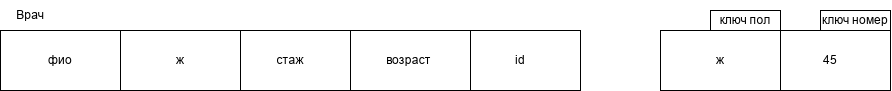

The diagram above was exported from draw.io. Its source (the exported page's mxGraphModel, read from the mxfile embedded in the PNG):
<mxGraphModel dx="2050" dy="643" grid="1" gridSize="10" guides="1" tooltips="1" connect="1" arrows="1" fold="1" page="1" pageScale="1" pageWidth="827" pageHeight="1169" math="0" shadow="0">
  <root>
    <mxCell id="0" />
    <mxCell id="1" parent="0" />
    <mxCell id="eRs5mSQ5FSEqHUK2BY-Y-48" parent="1" style="rounded=0;whiteSpace=wrap;html=1;" value="id" vertex="1">
      <mxGeometry height="60" width="120" x="-50" y="210" as="geometry" />
    </mxCell>
    <mxCell id="eRs5mSQ5FSEqHUK2BY-Y-49" parent="1" style="rounded=0;whiteSpace=wrap;html=1;" value="возраст&amp;nbsp;" vertex="1">
      <mxGeometry height="60" width="120" x="-160" y="210" as="geometry" />
    </mxCell>
    <mxCell id="eRs5mSQ5FSEqHUK2BY-Y-50" parent="1" style="rounded=0;whiteSpace=wrap;html=1;" value="стаж" vertex="1">
      <mxGeometry height="60" width="120" x="-280" y="210" as="geometry" />
    </mxCell>
    <mxCell id="eRs5mSQ5FSEqHUK2BY-Y-51" parent="1" style="rounded=0;whiteSpace=wrap;html=1;" value="ж" vertex="1">
      <mxGeometry height="60" width="120" x="-390" y="210" as="geometry" />
    </mxCell>
    <mxCell id="eRs5mSQ5FSEqHUK2BY-Y-52" parent="1" style="rounded=0;whiteSpace=wrap;html=1;" value="фио" vertex="1">
      <mxGeometry height="60" width="120" x="-510" y="210" as="geometry" />
    </mxCell>
    <mxCell id="eRs5mSQ5FSEqHUK2BY-Y-53" parent="1" style="text;html=1;whiteSpace=wrap;strokeColor=none;fillColor=none;align=center;verticalAlign=middle;rounded=0;" value="Врач" vertex="1">
      <mxGeometry height="30" width="60" x="-510" y="180" as="geometry" />
    </mxCell>
    <mxCell id="eRs5mSQ5FSEqHUK2BY-Y-55" parent="1" style="rounded=0;whiteSpace=wrap;html=1;" value="ключ пол" vertex="1">
      <mxGeometry height="20" width="70" x="200" y="190" as="geometry" />
    </mxCell>
    <mxCell id="eRs5mSQ5FSEqHUK2BY-Y-56" parent="1" style="rounded=0;whiteSpace=wrap;html=1;" value="45" vertex="1">
      <mxGeometry height="60" width="120" x="260" y="210" as="geometry" />
    </mxCell>
    <mxCell id="eRs5mSQ5FSEqHUK2BY-Y-57" parent="1" style="rounded=0;whiteSpace=wrap;html=1;" value="ж" vertex="1">
      <mxGeometry height="60" width="120" x="150" y="210" as="geometry" />
    </mxCell>
    <mxCell id="eRs5mSQ5FSEqHUK2BY-Y-58" parent="1" style="rounded=0;whiteSpace=wrap;html=1;" value="ключ номер" vertex="1">
      <mxGeometry height="20" width="70" x="310" y="190" as="geometry" />
    </mxCell>
  </root>
</mxGraphModel>